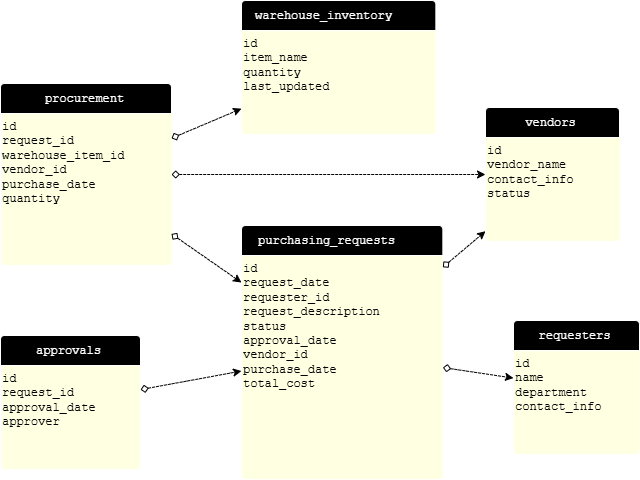

The diagram above was exported from draw.io. Its source (the exported page's mxGraphModel, read from the mxfile embedded in the PNG):
<mxGraphModel dx="1002" dy="533" grid="1" gridSize="10" guides="1" tooltips="1" connect="1" arrows="1" fold="1" page="1" pageScale="1" pageWidth="850" pageHeight="1100" math="0" shadow="0" extFonts="Permanent Marker^https://fonts.googleapis.com/css?family=Permanent+Marker">
  <root>
    <mxCell id="0" />
    <mxCell id="1" parent="0" />
    <mxCell id="Cz_CmyygzcHUj-ga1qoF-29" style="graphMlID=entity0;gradientDirection=east;shape=swimlane;startSize=30;rounded=1;arcSize=5;collapsible=0;fillColor=undefined;strokeColor=#ffffff;strokeWidth=1.0;swimlaneFillColor=#FFFFE1" parent="1" vertex="1">
      <mxGeometry x="107" y="375" width="140" height="134" as="geometry" />
    </mxCell>
    <mxCell id="Cz_CmyygzcHUj-ga1qoF-30" value="id&lt;br/&gt;request_id&lt;br/&gt;approval_date&lt;br/&gt;approver&amp;#x9;&amp;#x9;&amp;#x9;&amp;#x9;&amp;#x9;&amp;#x9;" style="text;html=1;spacing=0;align=left;fontFamily=courier;fontSize=12;fontStyle=0;=center;fontColor=#000000" parent="Cz_CmyygzcHUj-ga1qoF-29" vertex="1">
      <mxGeometry x="2" y="31.66796875" width="136" height="76" as="geometry" />
    </mxCell>
    <mxCell id="Cz_CmyygzcHUj-ga1qoF-31" value="approvals" style="text;html=1;spacing=0;align=center;fontFamily=courier;fontSize=12;fontStyle=0;=center;fontColor=#ffffff" parent="Cz_CmyygzcHUj-ga1qoF-29" vertex="1">
      <mxGeometry y="4" width="136" height="26" as="geometry" />
    </mxCell>
    <mxCell id="Cz_CmyygzcHUj-ga1qoF-32" style="graphMlID=entity1;gradientDirection=east;shape=swimlane;startSize=30;rounded=1;arcSize=5;collapsible=0;fillColor=undefined;strokeColor=#ffffff;strokeWidth=1.0;swimlaneFillColor=#FFFFE1" parent="1" vertex="1">
      <mxGeometry x="107" y="123" width="171" height="182" as="geometry" />
    </mxCell>
    <mxCell id="Cz_CmyygzcHUj-ga1qoF-33" value="id&lt;br/&gt;request_id&lt;br/&gt;warehouse_item_id&lt;br/&gt;vendor_id&lt;br/&gt;purchase_date&lt;br/&gt;quantity&amp;#x9;&amp;#x9;&amp;#x9;&amp;#x9;&amp;#x9;&amp;#x9;" style="text;html=1;spacing=0;align=left;fontFamily=courier;fontSize=12;fontStyle=0;=center;fontColor=#000000" parent="Cz_CmyygzcHUj-ga1qoF-32" vertex="1">
      <mxGeometry x="2" y="31.66796875" width="167" height="124" as="geometry" />
    </mxCell>
    <mxCell id="Cz_CmyygzcHUj-ga1qoF-34" value="procurement" style="text;html=1;spacing=0;align=center;fontFamily=courier;fontSize=12;fontStyle=0;=center;fontColor=#ffffff" parent="Cz_CmyygzcHUj-ga1qoF-32" vertex="1">
      <mxGeometry y="4" width="167" height="26" as="geometry" />
    </mxCell>
    <mxCell id="Cz_CmyygzcHUj-ga1qoF-35" style="graphMlID=entity2;gradientDirection=east;shape=swimlane;startSize=30;rounded=1;arcSize=5;collapsible=0;fillColor=undefined;strokeColor=#ffffff;strokeWidth=1.0;swimlaneFillColor=#FFFFE1" parent="1" vertex="1">
      <mxGeometry x="348" y="265" width="201.36" height="254" as="geometry" />
    </mxCell>
    <mxCell id="Cz_CmyygzcHUj-ga1qoF-36" value="id&lt;br/&gt;request_date&lt;br/&gt;requester_id&lt;br/&gt;request_description&lt;br/&gt;status&lt;br/&gt;approval_date&lt;br/&gt;vendor_id&lt;br/&gt;purchase_date&lt;br/&gt;total_cost&amp;#x9;&amp;#x9;&amp;#x9;&amp;#x9;&amp;#x9;&amp;#x9;" style="text;html=1;spacing=0;align=left;fontFamily=courier;fontSize=12;fontStyle=0;=center;fontColor=#000000" parent="Cz_CmyygzcHUj-ga1qoF-35" vertex="1">
      <mxGeometry x="2" y="31.66796875" width="170" height="196" as="geometry" />
    </mxCell>
    <mxCell id="Cz_CmyygzcHUj-ga1qoF-37" value="purchasing_requests" style="text;html=1;spacing=0;align=center;fontFamily=courier;fontSize=12;fontStyle=0;=center;fontColor=#ffffff" parent="Cz_CmyygzcHUj-ga1qoF-35" vertex="1">
      <mxGeometry y="4" width="170" height="26" as="geometry" />
    </mxCell>
    <mxCell id="Cz_CmyygzcHUj-ga1qoF-38" style="graphMlID=entity3;gradientDirection=east;shape=swimlane;startSize=30;rounded=1;arcSize=5;collapsible=0;fillColor=undefined;strokeColor=#ffffff;strokeWidth=1.0;swimlaneFillColor=#FFFFE1" parent="1" vertex="1">
      <mxGeometry x="620" y="360" width="126" height="134" as="geometry" />
    </mxCell>
    <mxCell id="Cz_CmyygzcHUj-ga1qoF-39" value="id&lt;br/&gt;name&lt;br/&gt;department&lt;br/&gt;contact_info&amp;#x9;&amp;#x9;&amp;#x9;&amp;#x9;&amp;#x9;&amp;#x9;" style="text;html=1;spacing=0;align=left;fontFamily=courier;fontSize=12;fontStyle=0;=center;fontColor=#000000" parent="Cz_CmyygzcHUj-ga1qoF-38" vertex="1">
      <mxGeometry x="2" y="31.66796875" width="122" height="76" as="geometry" />
    </mxCell>
    <mxCell id="Cz_CmyygzcHUj-ga1qoF-40" value="requesters" style="text;html=1;spacing=0;align=center;fontFamily=courier;fontSize=12;fontStyle=0;=center;fontColor=#ffffff" parent="Cz_CmyygzcHUj-ga1qoF-38" vertex="1">
      <mxGeometry y="4" width="122" height="26" as="geometry" />
    </mxCell>
    <mxCell id="Cz_CmyygzcHUj-ga1qoF-41" style="graphMlID=entity4;gradientDirection=east;shape=swimlane;startSize=30;rounded=1;arcSize=5;collapsible=0;fillColor=undefined;strokeColor=#ffffff;strokeWidth=1.0;swimlaneFillColor=#FFFFE1" parent="1" vertex="1">
      <mxGeometry x="592" y="147" width="134" height="134" as="geometry" />
    </mxCell>
    <mxCell id="Cz_CmyygzcHUj-ga1qoF-42" value="id&lt;br/&gt;vendor_name&lt;br/&gt;contact_info&lt;br/&gt;status&amp;#x9;&amp;#x9;&amp;#x9;&amp;#x9;&amp;#x9;&amp;#x9;" style="text;html=1;spacing=0;align=left;fontFamily=courier;fontSize=12;fontStyle=0;=center;fontColor=#000000" parent="Cz_CmyygzcHUj-ga1qoF-41" vertex="1">
      <mxGeometry x="2" y="31.66796875" width="130" height="76" as="geometry" />
    </mxCell>
    <mxCell id="Cz_CmyygzcHUj-ga1qoF-43" value="vendors" style="text;html=1;spacing=0;align=center;fontFamily=courier;fontSize=12;fontStyle=0;=center;fontColor=#ffffff" parent="Cz_CmyygzcHUj-ga1qoF-41" vertex="1">
      <mxGeometry y="4" width="130" height="26" as="geometry" />
    </mxCell>
    <mxCell id="Cz_CmyygzcHUj-ga1qoF-44" style="graphMlID=entity5;gradientDirection=east;shape=swimlane;startSize=30;rounded=1;arcSize=5;collapsible=0;fillColor=undefined;strokeColor=#ffffff;strokeWidth=1.0;swimlaneFillColor=#FFFFE1" parent="1" vertex="1">
      <mxGeometry x="348" y="40" width="194.36" height="134" as="geometry" />
    </mxCell>
    <mxCell id="Cz_CmyygzcHUj-ga1qoF-45" value="id&lt;br/&gt;item_name&lt;br/&gt;quantity&lt;br/&gt;last_updated&amp;#x9;&amp;#x9;&amp;#x9;&amp;#x9;&amp;#x9;&amp;#x9;" style="text;html=1;spacing=0;align=left;fontFamily=courier;fontSize=12;fontStyle=0;=center;fontColor=#000000" parent="Cz_CmyygzcHUj-ga1qoF-44" vertex="1">
      <mxGeometry x="2" y="31.66796875" width="163" height="76" as="geometry" />
    </mxCell>
    <mxCell id="Cz_CmyygzcHUj-ga1qoF-46" value="warehouse_inventory" style="text;html=1;spacing=0;align=center;fontFamily=courier;fontSize=12;fontStyle=0;=center;fontColor=#ffffff" parent="Cz_CmyygzcHUj-ga1qoF-44" vertex="1">
      <mxGeometry y="4" width="163" height="26" as="geometry" />
    </mxCell>
    <mxCell id="Cz_CmyygzcHUj-ga1qoF-47" value="" style="graphMlID=edge0-0;rounded=0;endArrow=classic;strokeColor=#000000;dashed=1;dashPattern=3 1;strokeWidth=1.0;startArrow=diamond;startFill=0;endFill=1" parent="1" source="Cz_CmyygzcHUj-ga1qoF-29" target="Cz_CmyygzcHUj-ga1qoF-35" edge="1">
      <mxGeometry relative="1" as="geometry" />
    </mxCell>
    <mxCell id="Cz_CmyygzcHUj-ga1qoF-48" value="" style="graphMlID=edge1-0;rounded=0;endArrow=classic;strokeColor=#000000;dashed=1;dashPattern=3 1;strokeWidth=1.0;startArrow=diamond;startFill=0;endFill=1" parent="1" source="Cz_CmyygzcHUj-ga1qoF-32" target="Cz_CmyygzcHUj-ga1qoF-35" edge="1">
      <mxGeometry relative="1" as="geometry" />
    </mxCell>
    <mxCell id="Cz_CmyygzcHUj-ga1qoF-49" value="" style="graphMlID=edge1-1;rounded=0;endArrow=classic;strokeColor=#000000;dashed=1;dashPattern=3 1;strokeWidth=1.0;startArrow=diamond;startFill=0;endFill=1" parent="1" source="Cz_CmyygzcHUj-ga1qoF-32" target="Cz_CmyygzcHUj-ga1qoF-41" edge="1">
      <mxGeometry relative="1" as="geometry" />
    </mxCell>
    <mxCell id="Cz_CmyygzcHUj-ga1qoF-50" value="" style="graphMlID=edge1-2;rounded=0;endArrow=classic;strokeColor=#000000;dashed=1;dashPattern=3 1;strokeWidth=1.0;startArrow=diamond;startFill=0;endFill=1" parent="1" source="Cz_CmyygzcHUj-ga1qoF-32" target="Cz_CmyygzcHUj-ga1qoF-44" edge="1">
      <mxGeometry relative="1" as="geometry" />
    </mxCell>
    <mxCell id="Cz_CmyygzcHUj-ga1qoF-51" value="" style="graphMlID=edge2-0;rounded=0;endArrow=classic;strokeColor=#000000;dashed=1;dashPattern=3 1;strokeWidth=1.0;startArrow=diamond;startFill=0;endFill=1" parent="1" source="Cz_CmyygzcHUj-ga1qoF-35" target="Cz_CmyygzcHUj-ga1qoF-38" edge="1">
      <mxGeometry relative="1" as="geometry" />
    </mxCell>
    <mxCell id="Cz_CmyygzcHUj-ga1qoF-52" value="" style="graphMlID=edge2-1;rounded=0;endArrow=classic;strokeColor=#000000;dashed=1;dashPattern=3 1;strokeWidth=1.0;startArrow=diamond;startFill=0;endFill=1" parent="1" source="Cz_CmyygzcHUj-ga1qoF-35" target="Cz_CmyygzcHUj-ga1qoF-41" edge="1">
      <mxGeometry relative="1" as="geometry" />
    </mxCell>
  </root>
</mxGraphModel>